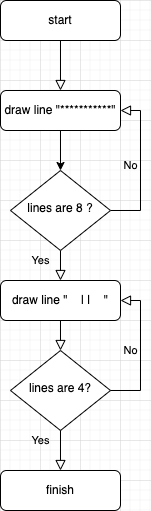

The diagram above was exported from draw.io. Its source (the exported page's mxGraphModel, read from the mxfile embedded in the PNG):
<mxGraphModel dx="1298" dy="834" grid="1" gridSize="10" guides="1" tooltips="1" connect="1" arrows="1" fold="1" page="1" pageScale="1" pageWidth="827" pageHeight="1169" math="0" shadow="0">
  <root>
    <mxCell id="WIyWlLk6GJQsqaUBKTNV-0" />
    <mxCell id="WIyWlLk6GJQsqaUBKTNV-1" parent="WIyWlLk6GJQsqaUBKTNV-0" />
    <mxCell id="WIyWlLk6GJQsqaUBKTNV-2" value="" style="rounded=0;html=1;jettySize=auto;orthogonalLoop=1;fontSize=11;endArrow=block;endFill=0;endSize=8;strokeWidth=1;shadow=0;labelBackgroundColor=none;edgeStyle=orthogonalEdgeStyle;entryX=0.5;entryY=0;entryDx=0;entryDy=0;" parent="WIyWlLk6GJQsqaUBKTNV-1" source="WIyWlLk6GJQsqaUBKTNV-3" target="xJM8Q9qeYs5bQNJRI9-H-0" edge="1">
      <mxGeometry relative="1" as="geometry" />
    </mxCell>
    <mxCell id="WIyWlLk6GJQsqaUBKTNV-3" value="start" style="rounded=1;whiteSpace=wrap;html=1;fontSize=12;glass=0;strokeWidth=1;shadow=0;" parent="WIyWlLk6GJQsqaUBKTNV-1" vertex="1">
      <mxGeometry x="160" y="80" width="120" height="40" as="geometry" />
    </mxCell>
    <mxCell id="WIyWlLk6GJQsqaUBKTNV-4" value="Yes" style="rounded=0;html=1;jettySize=auto;orthogonalLoop=1;fontSize=11;endArrow=block;endFill=0;endSize=8;strokeWidth=1;shadow=0;labelBackgroundColor=none;edgeStyle=orthogonalEdgeStyle;entryX=0.5;entryY=0;entryDx=0;entryDy=0;" parent="WIyWlLk6GJQsqaUBKTNV-1" source="WIyWlLk6GJQsqaUBKTNV-6" target="WIyWlLk6GJQsqaUBKTNV-12" edge="1">
      <mxGeometry x="0.2" y="-20" relative="1" as="geometry">
        <mxPoint as="offset" />
      </mxGeometry>
    </mxCell>
    <mxCell id="WIyWlLk6GJQsqaUBKTNV-5" value="No" style="edgeStyle=orthogonalEdgeStyle;rounded=0;html=1;jettySize=auto;orthogonalLoop=1;fontSize=11;endArrow=block;endFill=0;endSize=8;strokeWidth=1;shadow=0;labelBackgroundColor=none;entryX=1;entryY=0.5;entryDx=0;entryDy=0;" parent="WIyWlLk6GJQsqaUBKTNV-1" source="WIyWlLk6GJQsqaUBKTNV-6" target="xJM8Q9qeYs5bQNJRI9-H-0" edge="1">
      <mxGeometry y="10" relative="1" as="geometry">
        <mxPoint as="offset" />
        <mxPoint x="380" y="210" as="targetPoint" />
        <Array as="points">
          <mxPoint x="300" y="290" />
          <mxPoint x="300" y="190" />
        </Array>
      </mxGeometry>
    </mxCell>
    <mxCell id="WIyWlLk6GJQsqaUBKTNV-6" value="lines are 8 ?" style="rhombus;whiteSpace=wrap;html=1;shadow=0;fontFamily=Helvetica;fontSize=12;align=center;strokeWidth=1;spacing=6;spacingTop=-4;" parent="WIyWlLk6GJQsqaUBKTNV-1" vertex="1">
      <mxGeometry x="170" y="250" width="100" height="80" as="geometry" />
    </mxCell>
    <mxCell id="WIyWlLk6GJQsqaUBKTNV-10" value="lines are 4?" style="rhombus;whiteSpace=wrap;html=1;shadow=0;fontFamily=Helvetica;fontSize=12;align=center;strokeWidth=1;spacing=6;spacingTop=-4;" parent="WIyWlLk6GJQsqaUBKTNV-1" vertex="1">
      <mxGeometry x="170" y="430" width="100" height="80" as="geometry" />
    </mxCell>
    <mxCell id="WIyWlLk6GJQsqaUBKTNV-11" value="finish" style="rounded=1;whiteSpace=wrap;html=1;fontSize=12;glass=0;strokeWidth=1;shadow=0;" parent="WIyWlLk6GJQsqaUBKTNV-1" vertex="1">
      <mxGeometry x="160" y="550" width="120" height="40" as="geometry" />
    </mxCell>
    <mxCell id="WIyWlLk6GJQsqaUBKTNV-12" value="draw line &quot;&amp;nbsp; &amp;nbsp; | |&amp;nbsp; &amp;nbsp; &quot;" style="rounded=1;whiteSpace=wrap;html=1;fontSize=12;glass=0;strokeWidth=1;shadow=0;" parent="WIyWlLk6GJQsqaUBKTNV-1" vertex="1">
      <mxGeometry x="160" y="360" width="120" height="40" as="geometry" />
    </mxCell>
    <mxCell id="xJM8Q9qeYs5bQNJRI9-H-2" value="" style="edgeStyle=orthogonalEdgeStyle;rounded=0;orthogonalLoop=1;jettySize=auto;html=1;" edge="1" parent="WIyWlLk6GJQsqaUBKTNV-1" source="xJM8Q9qeYs5bQNJRI9-H-0" target="WIyWlLk6GJQsqaUBKTNV-6">
      <mxGeometry relative="1" as="geometry" />
    </mxCell>
    <mxCell id="xJM8Q9qeYs5bQNJRI9-H-0" value="draw line &quot;***********&quot;" style="rounded=1;whiteSpace=wrap;html=1;fontSize=12;glass=0;strokeWidth=1;shadow=0;" vertex="1" parent="WIyWlLk6GJQsqaUBKTNV-1">
      <mxGeometry x="160" y="170" width="120" height="40" as="geometry" />
    </mxCell>
    <mxCell id="xJM8Q9qeYs5bQNJRI9-H-3" value="" style="rounded=0;html=1;jettySize=auto;orthogonalLoop=1;fontSize=11;endArrow=block;endFill=0;endSize=8;strokeWidth=1;shadow=0;labelBackgroundColor=none;edgeStyle=orthogonalEdgeStyle;entryX=0.5;entryY=0;entryDx=0;entryDy=0;exitX=0.5;exitY=1;exitDx=0;exitDy=0;" edge="1" parent="WIyWlLk6GJQsqaUBKTNV-1" source="WIyWlLk6GJQsqaUBKTNV-12" target="WIyWlLk6GJQsqaUBKTNV-10">
      <mxGeometry relative="1" as="geometry">
        <mxPoint x="230" y="220" as="sourcePoint" />
        <mxPoint x="230" y="260" as="targetPoint" />
      </mxGeometry>
    </mxCell>
    <mxCell id="xJM8Q9qeYs5bQNJRI9-H-7" value="No" style="edgeStyle=orthogonalEdgeStyle;rounded=0;html=1;jettySize=auto;orthogonalLoop=1;fontSize=11;endArrow=block;endFill=0;endSize=8;strokeWidth=1;shadow=0;labelBackgroundColor=none;exitX=1;exitY=0.5;exitDx=0;exitDy=0;entryX=1;entryY=0.5;entryDx=0;entryDy=0;" edge="1" parent="WIyWlLk6GJQsqaUBKTNV-1" source="WIyWlLk6GJQsqaUBKTNV-10" target="WIyWlLk6GJQsqaUBKTNV-12">
      <mxGeometry y="10" relative="1" as="geometry">
        <mxPoint as="offset" />
        <mxPoint x="280" y="300" as="sourcePoint" />
        <mxPoint x="330" y="400" as="targetPoint" />
        <Array as="points">
          <mxPoint x="300" y="470" />
          <mxPoint x="300" y="380" />
        </Array>
      </mxGeometry>
    </mxCell>
    <mxCell id="xJM8Q9qeYs5bQNJRI9-H-8" value="Yes" style="rounded=0;html=1;jettySize=auto;orthogonalLoop=1;fontSize=11;endArrow=block;endFill=0;endSize=8;strokeWidth=1;shadow=0;labelBackgroundColor=none;edgeStyle=orthogonalEdgeStyle;entryX=0.5;entryY=0;entryDx=0;entryDy=0;" edge="1" parent="WIyWlLk6GJQsqaUBKTNV-1" target="WIyWlLk6GJQsqaUBKTNV-11">
      <mxGeometry x="-0.5" y="-20" relative="1" as="geometry">
        <mxPoint as="offset" />
        <mxPoint x="220" y="510" as="sourcePoint" />
        <mxPoint x="230" y="370" as="targetPoint" />
      </mxGeometry>
    </mxCell>
  </root>
</mxGraphModel>